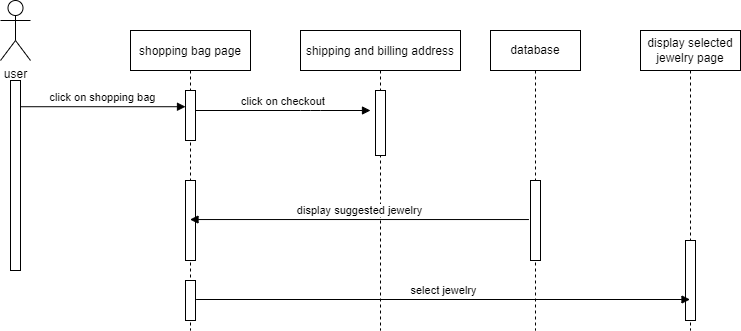

The diagram above was exported from draw.io. Its source (the exported page's mxGraphModel, read from the mxfile embedded in the PNG):
<mxGraphModel dx="1038" dy="617" grid="1" gridSize="10" guides="1" tooltips="1" connect="1" arrows="1" fold="1" page="1" pageScale="1" pageWidth="850" pageHeight="1100" math="0" shadow="0">
  <root>
    <mxCell id="0" />
    <mxCell id="1" parent="0" />
    <mxCell id="3nuBFxr9cyL0pnOWT2aG-1" value="shopping bag page" style="shape=umlLifeline;perimeter=lifelinePerimeter;container=1;collapsible=0;recursiveResize=0;rounded=0;shadow=0;strokeWidth=1;" parent="1" vertex="1">
      <mxGeometry x="190" y="80" width="120" height="300" as="geometry" />
    </mxCell>
    <mxCell id="3nuBFxr9cyL0pnOWT2aG-4" value="" style="points=[];perimeter=orthogonalPerimeter;rounded=0;shadow=0;strokeWidth=1;" parent="3nuBFxr9cyL0pnOWT2aG-1" vertex="1">
      <mxGeometry x="55" y="150" width="10" height="80" as="geometry" />
    </mxCell>
    <mxCell id="YQ3sTk0Rapf57NXe11JC-17" value="" style="html=1;points=[];perimeter=orthogonalPerimeter;" vertex="1" parent="3nuBFxr9cyL0pnOWT2aG-1">
      <mxGeometry x="55" y="250" width="10" height="40" as="geometry" />
    </mxCell>
    <mxCell id="3nuBFxr9cyL0pnOWT2aG-5" value="shipping and billing address" style="shape=umlLifeline;perimeter=lifelinePerimeter;container=1;collapsible=0;recursiveResize=0;rounded=0;shadow=0;strokeWidth=1;" parent="1" vertex="1">
      <mxGeometry x="360" y="80" width="160" height="300" as="geometry" />
    </mxCell>
    <mxCell id="3nuBFxr9cyL0pnOWT2aG-6" value="" style="points=[];perimeter=orthogonalPerimeter;rounded=0;shadow=0;strokeWidth=1;" parent="3nuBFxr9cyL0pnOWT2aG-5" vertex="1">
      <mxGeometry x="75" y="60" width="10" height="65" as="geometry" />
    </mxCell>
    <mxCell id="3nuBFxr9cyL0pnOWT2aG-8" value="click on checkout" style="verticalAlign=bottom;endArrow=block;shadow=0;strokeWidth=1;startArrow=none;" parent="1" source="YQ3sTk0Rapf57NXe11JC-6" edge="1">
      <mxGeometry relative="1" as="geometry">
        <mxPoint x="275" y="160" as="sourcePoint" />
        <mxPoint x="430" y="160" as="targetPoint" />
        <Array as="points">
          <mxPoint x="370" y="160" />
        </Array>
      </mxGeometry>
    </mxCell>
    <mxCell id="3nuBFxr9cyL0pnOWT2aG-2" value="" style="points=[];perimeter=orthogonalPerimeter;rounded=0;shadow=0;strokeWidth=1;" parent="1" vertex="1">
      <mxGeometry x="70" y="130" width="10" height="190" as="geometry" />
    </mxCell>
    <mxCell id="YQ3sTk0Rapf57NXe11JC-5" value="user" style="shape=umlActor;verticalLabelPosition=bottom;verticalAlign=top;html=1;" vertex="1" parent="1">
      <mxGeometry x="60" y="50" width="30" height="60" as="geometry" />
    </mxCell>
    <mxCell id="YQ3sTk0Rapf57NXe11JC-6" value="" style="html=1;points=[];perimeter=orthogonalPerimeter;" vertex="1" parent="1">
      <mxGeometry x="245" y="140" width="10" height="50" as="geometry" />
    </mxCell>
    <mxCell id="YQ3sTk0Rapf57NXe11JC-8" value="click on shopping bag" style="html=1;verticalAlign=bottom;endArrow=block;rounded=0;exitX=1.04;exitY=0.138;exitDx=0;exitDy=0;exitPerimeter=0;" edge="1" parent="1" source="3nuBFxr9cyL0pnOWT2aG-2" target="YQ3sTk0Rapf57NXe11JC-6">
      <mxGeometry width="80" relative="1" as="geometry">
        <mxPoint x="280" y="410" as="sourcePoint" />
        <mxPoint x="460" y="490" as="targetPoint" />
        <Array as="points" />
      </mxGeometry>
    </mxCell>
    <mxCell id="YQ3sTk0Rapf57NXe11JC-11" value="database" style="shape=umlLifeline;perimeter=lifelinePerimeter;whiteSpace=wrap;html=1;container=1;collapsible=0;recursiveResize=0;outlineConnect=0;" vertex="1" parent="1">
      <mxGeometry x="550" y="80" width="90" height="300" as="geometry" />
    </mxCell>
    <mxCell id="YQ3sTk0Rapf57NXe11JC-12" value="" style="html=1;points=[];perimeter=orthogonalPerimeter;" vertex="1" parent="YQ3sTk0Rapf57NXe11JC-11">
      <mxGeometry x="40" y="150" width="10" height="80" as="geometry" />
    </mxCell>
    <mxCell id="YQ3sTk0Rapf57NXe11JC-15" value="display suggested jewelry" style="html=1;verticalAlign=bottom;endArrow=block;rounded=0;exitX=-0.16;exitY=0.488;exitDx=0;exitDy=0;exitPerimeter=0;" edge="1" parent="1" source="YQ3sTk0Rapf57NXe11JC-12" target="3nuBFxr9cyL0pnOWT2aG-1">
      <mxGeometry width="80" relative="1" as="geometry">
        <mxPoint x="380" y="320" as="sourcePoint" />
        <mxPoint x="460" y="320" as="targetPoint" />
      </mxGeometry>
    </mxCell>
    <mxCell id="YQ3sTk0Rapf57NXe11JC-16" value="display selected jewelry page" style="shape=umlLifeline;perimeter=lifelinePerimeter;whiteSpace=wrap;html=1;container=1;collapsible=0;recursiveResize=0;outlineConnect=0;" vertex="1" parent="1">
      <mxGeometry x="700" y="80" width="100" height="300" as="geometry" />
    </mxCell>
    <mxCell id="YQ3sTk0Rapf57NXe11JC-18" value="" style="html=1;points=[];perimeter=orthogonalPerimeter;" vertex="1" parent="YQ3sTk0Rapf57NXe11JC-16">
      <mxGeometry x="45" y="210" width="10" height="80" as="geometry" />
    </mxCell>
    <mxCell id="YQ3sTk0Rapf57NXe11JC-19" value="select jewelry" style="html=1;verticalAlign=bottom;endArrow=block;rounded=0;exitX=1.06;exitY=0.475;exitDx=0;exitDy=0;exitPerimeter=0;" edge="1" parent="1" source="YQ3sTk0Rapf57NXe11JC-17" target="YQ3sTk0Rapf57NXe11JC-16">
      <mxGeometry width="80" relative="1" as="geometry">
        <mxPoint x="380" y="310" as="sourcePoint" />
        <mxPoint x="460" y="310" as="targetPoint" />
      </mxGeometry>
    </mxCell>
  </root>
</mxGraphModel>